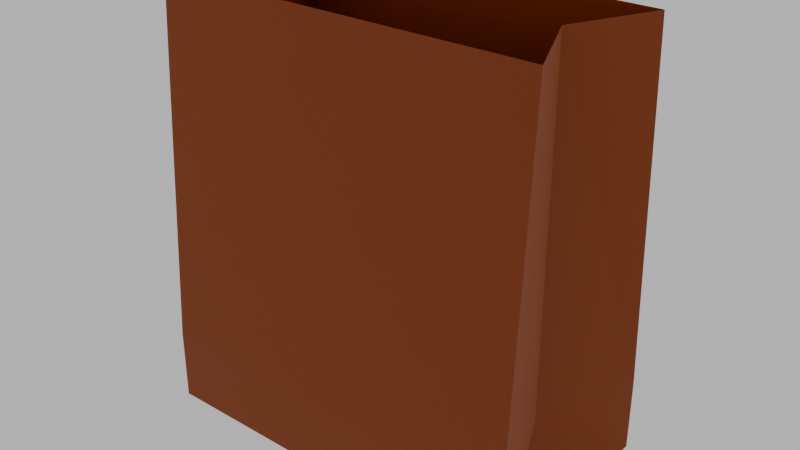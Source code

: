# Source: Bolsa_Papel.blend  (saved by Blender 4.5.90; exported with 4.5.12 LTS)
import bpy
from mathutils import Matrix  # noqa: F401  (used for matrix-valued properties, if any)

bpy.ops.wm.read_factory_settings(use_empty=True)
scene = bpy.context.scene
scene.name = 'Scene'

# ---- materials (node trees are filled in below, after node groups)
mat_papel = bpy.data.materials.new('Papel')

# ---- material node trees
mat_papel.use_nodes = True; mat_papel.node_tree.nodes.clear()
_N = mat_papel.node_tree.nodes; _L = mat_papel.node_tree.links
n0 = _N.new('ShaderNodeBsdfPrincipled'); n0.name = 'Principled BSDF'; n0.location = (-200, 100)
n0.inputs[0].default_value = (0.2784, 0.05538, 0.01128, 1.0)
n0.inputs[2].default_value = 0.75
n0.inputs[7].default_value = 0.75
n1 = _N.new('ShaderNodeOutputMaterial'); n1.name = 'Material Output'; n1.location = (200, 100)
_L.new(n0.outputs[0], n1.inputs[0])
n1.is_active_output = True

# ---- world
world_world = bpy.data.worlds.new('World'); scene.world = world_world
world_world.use_nodes = True; world_world.node_tree.nodes.clear()
_N = world_world.node_tree.nodes; _L = world_world.node_tree.links
n0 = _N.new('ShaderNodeOutputWorld'); n0.name = 'World Output'; n0.location = (300, 300)
n1 = _N.new('ShaderNodeBackground'); n1.name = 'Background'; n1.location = (10, 300)
n1.inputs[0].default_value = (1.0, 1.0, 1.0, 1.0)
_L.new(n1.outputs[0], n0.inputs[0])
n0.is_active_output = True
world_world.color = (0.05088, 0.05088, 0.05088)
world_world.probe_resolution = '256'
world_world.sun_shadow_jitter_overblur = 0.0

# ---- meshes
me_bolsa_papel = bpy.data.meshes.new('Bolsa Papel')
me_bolsa_papel.from_pydata([(-0.11, -0.06, 0.0), (-0.11, -0.048, 0.245), (-0.11, 0.06, 0.0), (-0.11, 0.048, 0.245), (0.11, -0.06, 0.0), (0.11, -0.048, 0.245), (0.11, 0.06, 0.0), (0.11, 0.048, 0.245), (0.11, 0.0, 0.0), (-0.088, 0.0, 0.245), (-0.11, 0.0, 0.0), (0.088, 0.0, 0.245), (-0.11, -0.06, 0.04083), (-0.11, 0.06, 0.04083), (0.11, 0.06, 0.04083), (0.11, -0.06, 0.04083), (0.088, 0.0, 0.04083), (-0.11, -0.06, 0.02042), (0.11, -0.06, 0.02042), (-0.088, 0.0, 0.04083), (-0.11, 0.06, 0.02042), (0.11, 0.06, 0.02042)], [], [(10, 8, 4, 0), (2, 6, 8, 10), (16, 4, 8, 6), (0, 17, 12, 19), (12, 1, 9, 19), (19, 2, 10, 0), (14, 7, 11, 16), (18, 15, 12, 17), (15, 5, 1, 12), (16, 11, 5, 15), (20, 13, 14, 21), (13, 3, 7, 14), (4, 18, 17, 0), (2, 19, 13, 20), (4, 16, 15, 18), (16, 6, 21, 14), (19, 9, 3, 13), (2, 20, 21, 6)])
_uv = me_bolsa_papel.uv_layers.new(name='UVMap')
_uv.uv.foreach_set('vector', [0.125, 0.625, 0.375, 0.625, 0.375, 0.75, 0.125, 0.75, 0.125, 0.5, 0.375, 0.5, 0.375, 0.625, 0.125, 0.625, 0.4167, 0.625, 0.375, 0.75, 0.375, 0.625, 0.375, 0.5, 0.375, 0.0, 0.3958, 0.0, 0.4167, 0.0, 0.4167, 0.125, 0.4167, 0.0, 0.625, 0.0, 0.625, 0.125, 0.4167, 0.125, 0.4167, 0.125, 0.375, 0.25, 0.375, 0.125, 0.375, 0.0, 0.4167, 0.5, 0.625, 0.5, 0.625, 0.625, 0.4167, 0.625, 0.3958, 0.75, 0.4167, 0.75, 0.4167, 1.0, 0.3958, 1.0, 0.4167, 0.75, 0.625, 0.75, 0.625, 1.0, 0.4167, 1.0, 0.4167, 0.625, 0.625, 0.625, 0.625, 0.75, 0.4167, 0.75, 0.3958, 0.25, 0.4167, 0.25, 0.4167, 0.5, 0.3958, 0.5, 0.4167, 0.25, 0.625, 0.25, 0.625, 0.5, 0.4167, 0.5, 0.375, 0.75, 0.3958, 0.75, 0.3958, 1.0, 0.375, 1.0, 0.375, 0.25, 0.4167, 0.125, 0.4167, 0.25, 0.3958, 0.25, 0.375, 0.75, 0.4167, 0.625, 0.4167, 0.75, 0.3958, 0.75, 0.4167, 0.625, 0.375, 0.5, 0.3958, 0.5, 0.4167, 0.5, 0.4167, 0.125, 0.625, 0.125, 0.625, 0.25, 0.4167, 0.25, 0.375, 0.25, 0.3958, 0.25, 0.3958, 0.5, 0.375, 0.5])
me_bolsa_papel.materials.append(mat_papel)
me_bolsa_papel.update()

# ---- objects
ob_bolsa_papel = bpy.data.objects.new('Bolsa Papel', me_bolsa_papel)

# ---- transforms, parenting, visibility, modifiers, constraints
ob_bolsa_papel.location = (0.0, 0.0, 0.0)

# ---- collection membership
scene.collection.objects.link(ob_bolsa_papel)

# ---- scene / render settings (as saved in the file)
scene.frame_start = 1; scene.frame_end = 240; scene.frame_set(1)
scene.render.engine = 'CYCLES'
scene.render.image_settings.color_mode = 'RGB'
scene.render.resolution_percentage = 50
scene.render.frame_map_old = 24
scene.render.frame_map_new = 24
scene.render.use_persistent_data = True
scene.render.compositor_device = 'GPU'
scene.render.compositor_denoise_preview_quality = 'FAST'
scene.cycles.denoising_use_gpu = True
scene.cycles.preview_denoising_quality = 'FAST'
scene.cycles.samples = 256
scene.cycles.adaptive_threshold = 0.382
scene.cycles.blur_glossy = 0.0
scene.cycles.use_guiding = True
scene.cycles.guiding_training_samples = 16
scene.cycles.max_bounces = 32
scene.cycles.diffuse_bounces = 2
scene.cycles.glossy_bounces = 8
scene.cycles.transmission_bounces = 17
scene.cycles.volume_bounces = 4
scene.cycles.transparent_max_bounces = 32
scene.cycles.use_animated_seed = True
scene.cycles.sample_clamp_indirect = 0.0
scene.cycles.debug_bvh_time_steps = 2
scene.cycles.use_fast_gi = True
scene.cycles.ao_bounces_render = 2
scene.eevee.taa_samples = 4
scene.eevee.taa_render_samples = 16
scene.eevee.use_shadow_jitter_viewport = True
scene.eevee.use_fast_gi = False
scene.eevee.bokeh_max_size = 25.0
scene.eevee.use_bokeh_jittered = True
scene.eevee.shadow_pool_size = '128'
scene.eevee.ray_tracing_options.screen_trace_thickness = 0.1875
scene.eevee.ray_tracing_options.screen_trace_quality = 0.382
scene.view_settings.look = 'AgX - Punchy'
bpy.context.view_layer.update()

# ---- added for rendering (the .blend has no active camera): camera
cam_auto = bpy.data.cameras.new('AutoCamera')
cam_auto.lens = 50.0
cam_auto.sensor_width = 36.0
cam_auto.clip_end = 1000.0
ob_auto_camera = bpy.data.objects.new('AutoCamera', cam_auto)
scene.collection.objects.link(ob_auto_camera)
ob_auto_camera.location = (0.324258, -0.38911, 0.381906)
ob_auto_camera.rotation_euler = (1.09748, -7.21219e-08, 0.694738)
scene.camera = ob_auto_camera
bpy.context.view_layer.update()
